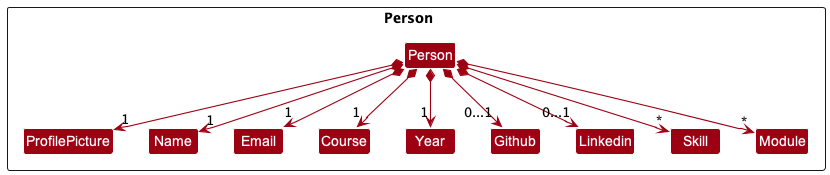

The diagram above was rendered by PlantUML. Its source (embedded in the PNG):
@startuml
!include style.puml
skinparam arrowThickness 1.1
skinparam arrowColor MODEL_COLOR
skinparam classBackgroundColor MODEL_COLOR

Package "Person   " <<Rectangle>>{
Class Person
Class Linkedin
Class Email
Class Name
Class Github
Class Skill
Class Module
Class Course
Class Year
Class ProfilePicture
}

Person *--> "1" ProfilePicture
Person *--> "1" Name
Person *--> "1" Course
Person *--> "1" Year
Person *--> "0...1" Github
Person *--> "1" Email
Person *--> "0...1" Linkedin
Person *--> "*" Skill
Person *--> "*" Module

ProfilePicture -[hidden]right-> Name
Name -[hidden]right-> Email
Email -[hidden]right-> Course
Course -[hidden]right-> Year
Year -[hidden]right-> Github
Github -[hidden]right-> Linkedin
Linkedin -[hidden]right-> Skill
Skill -[hidden]right-> Module

@enduml